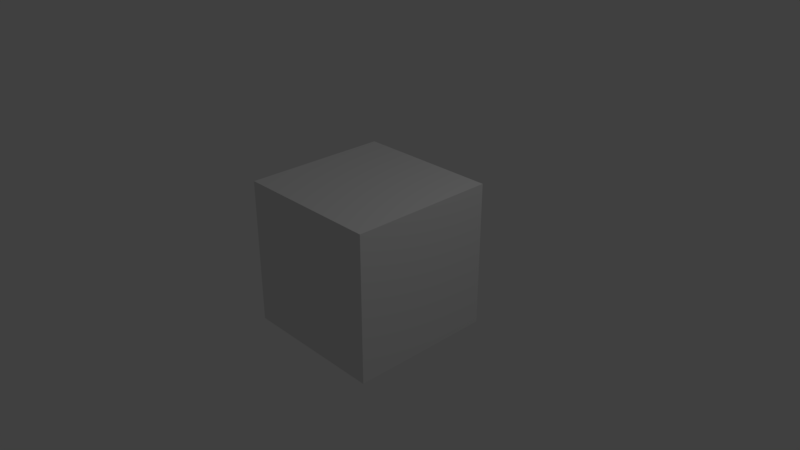 # Source: TestFountain.blend  (saved by Blender 2.79.0; exported with 4.5.12 LTS)
import bpy
from mathutils import Matrix  # noqa: F401  (used for matrix-valued properties, if any)

bpy.ops.wm.read_factory_settings(use_empty=True)
scene = bpy.context.scene
scene.name = 'Scene'

# ---- collections
col_collection_1 = bpy.data.collections.new('Collection 1'); scene.collection.children.link(col_collection_1)

# ---- materials (node trees are filled in below, after node groups)
mat_material = bpy.data.materials.new('Material')
mat_material.alpha_threshold = 0.0
mat_material.use_transparent_shadow = False
mat_material.roughness = 0.5
mat_material.line_color = (0.0, 0.0, 0.0, 1.0)

# ---- material node trees

# ---- world
world_world = bpy.data.worlds.new('World'); scene.world = world_world
world_world.color = (0.05088, 0.05088, 0.05088)
world_world.use_sun_shadow = False
world_world.sun_shadow_jitter_overblur = 0.0
world_world.cycles.sampling_method = 'MANUAL'

# ---- cameras
cam_camera = bpy.data.cameras.new('Camera')
cam_camera.clip_end = 100.0
cam_camera.lens = 35.0
cam_camera.sensor_width = 32.0
cam_camera.sensor_height = 18.0
cam_camera.ortho_scale = 7.314
cam_camera.dof.focus_distance = 0.0
cam_camera.dof.aperture_fstop = 128.0

# ---- lights
light_lamp = bpy.data.lights.new('Lamp', 'POINT')
light_lamp.transmission_factor = 0.0
light_lamp.cutoff_distance = 30.0
light_lamp.energy = 100.0
light_lamp.shadow_buffer_clip_start = 1.001
light_lamp.shadow_soft_size = 0.1
light_lamp.shadow_maximum_resolution = 0.006
light_lamp.use_absolute_resolution = True

# ---- meshes
me_cube = bpy.data.meshes.new('Cube')
me_cube.from_pydata([(1.0, 1.0, -1.0), (1.0, -1.0, -1.0), (-1.0, -1.0, -1.0), (-1.0, 1.0, -1.0), (1.0, 1.0, 1.0), (1.0, -1.0, 1.0), (-1.0, -1.0, 1.0), (-1.0, 1.0, 1.0)], [], [(0, 1, 2, 3), (4, 7, 6, 5), (0, 4, 5, 1), (1, 5, 6, 2), (2, 6, 7, 3), (4, 0, 3, 7)])
me_cube.materials.append(mat_material)
me_cube.use_remesh_preserve_volume = False
me_cube.use_remesh_preserve_attributes = False
me_cube.use_mirror_vertex_groups = False
me_cube.update()

# ---- objects
ob_cube = bpy.data.objects.new('Cube', me_cube)
ob_lamp = bpy.data.objects.new('Lamp', light_lamp)
ob_camera = bpy.data.objects.new('Camera', cam_camera)

# ---- transforms, parenting, visibility, modifiers, constraints
ob_cube.location = (0.0, 0.0, 0.0)
ob_cube.lock_rotations_4d = False
ob_cube.empty_display_type = 'ARROWS'
ob_cube.lineart.crease_threshold = 0.0
ob_lamp.location = (4.076, 1.005, 5.904)
ob_lamp.rotation_euler = (0.6503, 0.05522, 1.866)
ob_lamp.lock_rotations_4d = False
ob_lamp.empty_display_type = 'ARROWS'
ob_lamp.color = (0.0, 0.0, 0.0, 0.0)
ob_lamp.lineart.crease_threshold = 0.0
ob_camera.location = (7.481, -6.508, 5.344)
ob_camera.rotation_euler = (1.109, 0.0, 0.8149)
ob_camera.lock_rotations_4d = False
ob_camera.empty_display_type = 'ARROWS'
ob_camera.color = (0.0, 0.0, 0.0, 0.0)
ob_camera.display_type = 'WIRE'
ob_camera.lineart.crease_threshold = 0.0

# ---- collection membership
col_collection_1.objects.link(ob_cube)
col_collection_1.objects.link(ob_lamp)
col_collection_1.objects.link(ob_camera)

# ---- scene / render settings (as saved in the file)
scene.camera = ob_camera
scene.frame_start = 1; scene.frame_end = 4404; scene.frame_set(952)
scene.render.engine = 'BLENDER_EEVEE_NEXT'
scene.render.resolution_percentage = 50
scene.render.dither_intensity = 0.0
scene.cycles.use_denoising = False
scene.cycles.samples = 128
scene.cycles.sampling_pattern = 'TABULATED_SOBOL'
scene.cycles.use_adaptive_sampling = False
scene.cycles.use_light_tree = False
scene.cycles.blur_glossy = 0.0
scene.cycles.sample_clamp_indirect = 0.0
scene.view_settings.view_transform = 'Standard'
bpy.context.view_layer.update()
